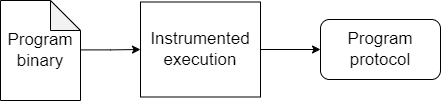

The diagram above was exported from draw.io. Its source (the exported page's mxGraphModel, read from the mxfile embedded in the PNG):
<mxGraphModel dx="1024" dy="604" grid="1" gridSize="10" guides="1" tooltips="1" connect="1" arrows="1" fold="1" page="1" pageScale="1" pageWidth="850" pageHeight="1100" math="0" shadow="0">
  <root>
    <mxCell id="0" />
    <mxCell id="1" parent="0" />
    <mxCell id="KiO9vnML_d8Get6g_ZIX-5" style="edgeStyle=orthogonalEdgeStyle;rounded=0;orthogonalLoop=1;jettySize=auto;html=1;exitX=1.005;exitY=0.494;exitDx=0;exitDy=0;exitPerimeter=0;entryX=0;entryY=0.5;entryDx=0;entryDy=0;fontSize=17;" edge="1" parent="1" source="KiO9vnML_d8Get6g_ZIX-2" target="KiO9vnML_d8Get6g_ZIX-4">
      <mxGeometry relative="1" as="geometry" />
    </mxCell>
    <mxCell id="KiO9vnML_d8Get6g_ZIX-2" value="&lt;font style=&quot;font-size: 17px;&quot;&gt;Program binary&lt;/font&gt;" style="shape=note;whiteSpace=wrap;html=1;backgroundOutline=1;darkOpacity=0.05;" vertex="1" parent="1">
      <mxGeometry x="90" y="191" width="80" height="100" as="geometry" />
    </mxCell>
    <mxCell id="KiO9vnML_d8Get6g_ZIX-10" style="edgeStyle=orthogonalEdgeStyle;rounded=0;orthogonalLoop=1;jettySize=auto;html=1;exitX=1;exitY=0.5;exitDx=0;exitDy=0;entryX=0;entryY=0.5;entryDx=0;entryDy=0;fontSize=17;" edge="1" parent="1" source="KiO9vnML_d8Get6g_ZIX-4" target="KiO9vnML_d8Get6g_ZIX-9">
      <mxGeometry relative="1" as="geometry" />
    </mxCell>
    <mxCell id="KiO9vnML_d8Get6g_ZIX-4" value="&lt;font style=&quot;font-size: 17px;&quot;&gt;Instrumented execution&lt;br&gt;&lt;/font&gt;" style="rounded=0;whiteSpace=wrap;html=1;" vertex="1" parent="1">
      <mxGeometry x="230" y="192.5" width="120" height="95" as="geometry" />
    </mxCell>
    <mxCell id="KiO9vnML_d8Get6g_ZIX-9" value="Program&lt;br&gt;protocol" style="rounded=1;whiteSpace=wrap;html=1;fontSize=17;" vertex="1" parent="1">
      <mxGeometry x="410" y="210" width="120" height="60" as="geometry" />
    </mxCell>
  </root>
</mxGraphModel>